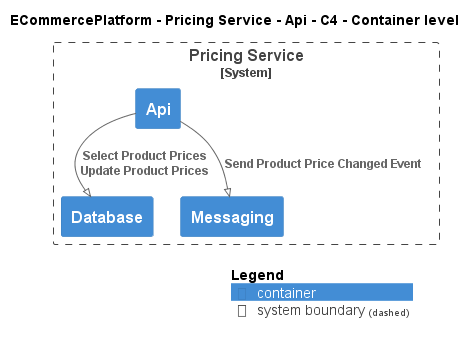

The diagram above was rendered by PlantUML. Its source (embedded in the PNG):
@startuml
!pragma layout smetana
!include ..\..\..\..\..\.c4s\C4_Container.puml

AddElementTag("c4interflow:lifecycle:new", $bgColor=green, $fontColor=#ffffff, $borderColor=green, $shadowing="False")
AddElementTag("c4interflow:lifecycle:changed", $bgColor=orange, $fontColor=#ffffff, $borderColor=orange, $shadowing="False")
AddElementTag("c4interflow:lifecycle:removed", $bgColor=red, $fontColor=#ffffff, $borderColor=red, $shadowing="False")

AddRelTag("c4interflow:lifecycle:new", $textColor=green, $lineColor=green)
AddRelTag("c4interflow:lifecycle:changed", $textColor=orange, $lineColor=orange)
AddRelTag("c4interflow:lifecycle:removed", $textColor=red, $lineColor=red)

SHOW_PERSON_PORTRAIT()
LAYOUT_TOP_DOWN()

skinparam linetype polyline

title ECommercePlatform - Pricing Service - Api - C4 - Container level


System_Boundary(ECommercePlatform.SoftwareSystems.PricingService, "Pricing Service") {
    Container(ECommercePlatform.SoftwareSystems.PricingService.Containers.Api, "Api", "", "")
    Container(ECommercePlatform.SoftwareSystems.PricingService.Containers.Database, "Database", "", "")
    Container(ECommercePlatform.SoftwareSystems.PricingService.Containers.Messaging, "Messaging", "", "")
}

Rel(ECommercePlatform.SoftwareSystems.PricingService.Containers.Api, ECommercePlatform.SoftwareSystems.PricingService.Containers.Database, "Select Product Prices\nUpdate Product Prices")
Rel(ECommercePlatform.SoftwareSystems.PricingService.Containers.Api, ECommercePlatform.SoftwareSystems.PricingService.Containers.Messaging, "Send Product Price Changed Event")


SHOW_LEGEND()
@enduml